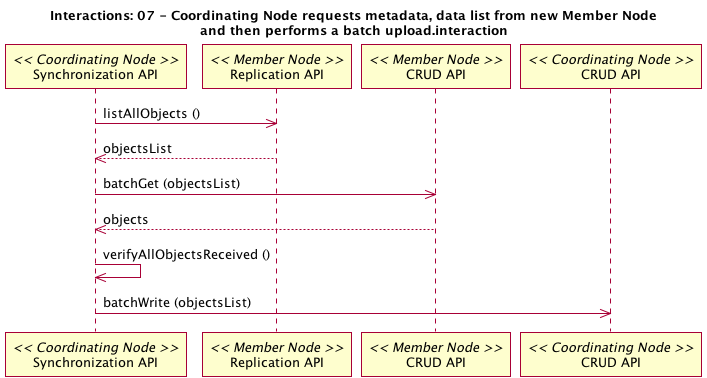

The diagram above was rendered by PlantUML. Its source (embedded in the PNG):
@startuml 07_interaction.png
title Interactions: 07 - Coordinating Node requests metadata, data list from new Member Node\nand then performs a batch upload.interaction
participant "Synchronization API" as c_sync << Coordinating Node >>
participant "Replication API" as m_rep << Member Node >>
c_sync -> m_rep: listAllObjects ()
c_sync <-- m_rep: objectsList
participant "CRUD API" as m_crud << Member Node >>
c_sync -> m_crud: batchGet (objectsList)
c_sync <-- m_crud: objects
c_sync -> c_sync: verifyAllObjectsReceived ()
participant "CRUD API" as c_crud << Coordinating Node >>
c_sync -> c_crud: batchWrite (objectsList)
@enduml